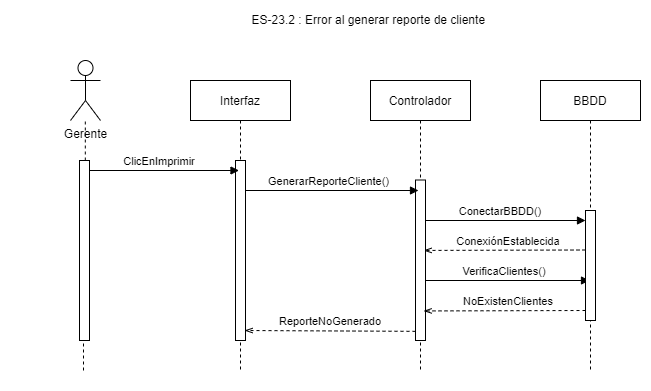

The diagram above was exported from draw.io. Its source (the exported page's mxGraphModel, read from the mxfile embedded in the PNG):
<mxGraphModel dx="1108" dy="553" grid="1" gridSize="10" guides="1" tooltips="1" connect="1" arrows="1" fold="1" page="1" pageScale="1" pageWidth="827" pageHeight="1169" math="0" shadow="0">
  <root>
    <mxCell id="5bqQikWIMCZcG-tgweN_-0" />
    <mxCell id="5bqQikWIMCZcG-tgweN_-1" parent="5bqQikWIMCZcG-tgweN_-0" />
    <mxCell id="5bqQikWIMCZcG-tgweN_-2" value="" style="group" vertex="1" connectable="0" parent="5bqQikWIMCZcG-tgweN_-1">
      <mxGeometry x="30" y="30" width="650" height="390" as="geometry" />
    </mxCell>
    <mxCell id="5bqQikWIMCZcG-tgweN_-3" value="BBDD" style="shape=umlLifeline;perimeter=lifelinePerimeter;container=0;collapsible=0;recursiveResize=0;rounded=0;shadow=0;strokeWidth=1;" vertex="1" parent="5bqQikWIMCZcG-tgweN_-2">
      <mxGeometry x="540" y="80" width="100" height="290" as="geometry" />
    </mxCell>
    <mxCell id="5bqQikWIMCZcG-tgweN_-4" value="ES-23.2 : Error al generar reporte de cliente&amp;nbsp;" style="text;html=1;strokeColor=none;fillColor=none;align=center;verticalAlign=middle;whiteSpace=wrap;rounded=0;" vertex="1" parent="5bqQikWIMCZcG-tgweN_-2">
      <mxGeometry x="230" y="10" width="280" height="20" as="geometry" />
    </mxCell>
    <mxCell id="5bqQikWIMCZcG-tgweN_-5" value="Interfaz" style="shape=umlLifeline;perimeter=lifelinePerimeter;container=1;collapsible=0;recursiveResize=0;rounded=0;shadow=0;strokeWidth=1;" vertex="1" parent="5bqQikWIMCZcG-tgweN_-2">
      <mxGeometry x="190" y="80" width="100" height="290" as="geometry" />
    </mxCell>
    <mxCell id="5bqQikWIMCZcG-tgweN_-6" value="" style="points=[];perimeter=orthogonalPerimeter;rounded=0;shadow=0;strokeWidth=1;" vertex="1" parent="5bqQikWIMCZcG-tgweN_-5">
      <mxGeometry x="45" y="80" width="10" height="180" as="geometry" />
    </mxCell>
    <mxCell id="5bqQikWIMCZcG-tgweN_-7" value="ClicEnImprimir" style="verticalAlign=bottom;endArrow=block;shadow=0;strokeWidth=1;exitX=0.9;exitY=0.016;exitDx=0;exitDy=0;exitPerimeter=0;" edge="1" parent="5bqQikWIMCZcG-tgweN_-5">
      <mxGeometry x="-0.0543" relative="1" as="geometry">
        <mxPoint x="-102" y="90" as="sourcePoint" />
        <mxPoint x="48.5" y="90" as="targetPoint" />
        <mxPoint as="offset" />
      </mxGeometry>
    </mxCell>
    <mxCell id="5bqQikWIMCZcG-tgweN_-8" value="Controlador" style="shape=umlLifeline;perimeter=lifelinePerimeter;container=1;collapsible=0;recursiveResize=0;rounded=0;shadow=0;strokeWidth=1;" vertex="1" parent="5bqQikWIMCZcG-tgweN_-2">
      <mxGeometry x="370" y="80" width="100" height="290" as="geometry" />
    </mxCell>
    <mxCell id="5bqQikWIMCZcG-tgweN_-9" value="VerificaClientes()" style="verticalAlign=bottom;endArrow=block;shadow=0;strokeWidth=1;" edge="1" parent="5bqQikWIMCZcG-tgweN_-8">
      <mxGeometry x="-0.039" relative="1" as="geometry">
        <mxPoint x="55" y="200" as="sourcePoint" />
        <mxPoint x="219" y="200" as="targetPoint" />
        <mxPoint as="offset" />
      </mxGeometry>
    </mxCell>
    <mxCell id="5bqQikWIMCZcG-tgweN_-10" value="Gerente" style="shape=umlActor;verticalLabelPosition=bottom;verticalAlign=top;html=1;outlineConnect=0;" vertex="1" parent="5bqQikWIMCZcG-tgweN_-2">
      <mxGeometry x="70" y="60" width="30" height="60" as="geometry" />
    </mxCell>
    <mxCell id="5bqQikWIMCZcG-tgweN_-11" value="" style="endArrow=none;dashed=1;html=1;" edge="1" parent="5bqQikWIMCZcG-tgweN_-2" source="5bqQikWIMCZcG-tgweN_-12" target="5bqQikWIMCZcG-tgweN_-10">
      <mxGeometry width="50" height="50" relative="1" as="geometry">
        <mxPoint x="83" y="380" as="sourcePoint" />
        <mxPoint x="120" y="290" as="targetPoint" />
      </mxGeometry>
    </mxCell>
    <mxCell id="5bqQikWIMCZcG-tgweN_-12" value="" style="points=[];perimeter=orthogonalPerimeter;rounded=0;shadow=0;strokeWidth=1;" vertex="1" parent="5bqQikWIMCZcG-tgweN_-2">
      <mxGeometry x="79" y="160" width="10" height="180" as="geometry" />
    </mxCell>
    <mxCell id="5bqQikWIMCZcG-tgweN_-13" value="" style="endArrow=none;dashed=1;html=1;" edge="1" parent="5bqQikWIMCZcG-tgweN_-2" target="5bqQikWIMCZcG-tgweN_-12">
      <mxGeometry width="50" height="50" relative="1" as="geometry">
        <mxPoint x="83" y="370" as="sourcePoint" />
        <mxPoint x="84.79310344827582" y="140" as="targetPoint" />
      </mxGeometry>
    </mxCell>
    <mxCell id="5bqQikWIMCZcG-tgweN_-14" value="" style="points=[];perimeter=orthogonalPerimeter;rounded=0;shadow=0;strokeWidth=1;" vertex="1" parent="5bqQikWIMCZcG-tgweN_-2">
      <mxGeometry x="585" y="210" width="10" height="110" as="geometry" />
    </mxCell>
    <mxCell id="5bqQikWIMCZcG-tgweN_-15" value="ConectarBBDD()" style="verticalAlign=bottom;endArrow=block;shadow=0;strokeWidth=1;" edge="1" parent="5bqQikWIMCZcG-tgweN_-2">
      <mxGeometry x="-0.039" relative="1" as="geometry">
        <mxPoint x="421" y="220" as="sourcePoint" />
        <mxPoint x="585" y="220" as="targetPoint" />
        <mxPoint as="offset" />
      </mxGeometry>
    </mxCell>
    <mxCell id="5bqQikWIMCZcG-tgweN_-16" value="ConexiónEstablecida" style="verticalAlign=bottom;endArrow=openThin;shadow=0;strokeWidth=1;dashed=1;entryX=0.917;entryY=0.558;entryDx=0;entryDy=0;entryPerimeter=0;endFill=0;" edge="1" parent="5bqQikWIMCZcG-tgweN_-2">
      <mxGeometry x="-0.0432" relative="1" as="geometry">
        <mxPoint x="584.9999999999999" y="249.5" as="sourcePoint" />
        <mxPoint x="423.17" y="249.94000000000005" as="targetPoint" />
        <mxPoint as="offset" />
      </mxGeometry>
    </mxCell>
    <mxCell id="5bqQikWIMCZcG-tgweN_-17" value="" style="points=[];perimeter=orthogonalPerimeter;rounded=0;shadow=0;strokeWidth=1;" vertex="1" parent="5bqQikWIMCZcG-tgweN_-2">
      <mxGeometry x="415" y="179.5" width="10" height="160.5" as="geometry" />
    </mxCell>
    <mxCell id="5bqQikWIMCZcG-tgweN_-18" value="GenerarReporteCliente()" style="verticalAlign=bottom;endArrow=block;shadow=0;strokeWidth=1;" edge="1" parent="5bqQikWIMCZcG-tgweN_-2">
      <mxGeometry x="-0.0377" relative="1" as="geometry">
        <mxPoint x="245.5" y="190" as="sourcePoint" />
        <mxPoint x="418" y="190" as="targetPoint" />
        <mxPoint as="offset" />
      </mxGeometry>
    </mxCell>
    <mxCell id="5bqQikWIMCZcG-tgweN_-19" value="ReporteNoGenerado" style="verticalAlign=bottom;endArrow=openThin;shadow=0;strokeWidth=1;entryX=0.917;entryY=0.915;entryDx=0;entryDy=0;entryPerimeter=0;exitX=0;exitY=0.83;exitDx=0;exitDy=0;exitPerimeter=0;endFill=0;dashed=1;" edge="1" parent="5bqQikWIMCZcG-tgweN_-2">
      <mxGeometry x="-0.0048" relative="1" as="geometry">
        <mxPoint x="415" y="330.85" as="sourcePoint" />
        <mxPoint x="244.16999999999996" y="330" as="targetPoint" />
        <mxPoint as="offset" />
        <Array as="points" />
      </mxGeometry>
    </mxCell>
    <mxCell id="5bqQikWIMCZcG-tgweN_-20" value="NoExistenClientes" style="verticalAlign=bottom;endArrow=openThin;shadow=0;strokeWidth=1;dashed=1;entryX=0.917;entryY=0.558;entryDx=0;entryDy=0;entryPerimeter=0;endFill=0;" edge="1" parent="5bqQikWIMCZcG-tgweN_-2">
      <mxGeometry x="-0.0432" relative="1" as="geometry">
        <mxPoint x="585" y="310" as="sourcePoint" />
        <mxPoint x="423.1700000000001" y="310.44000000000005" as="targetPoint" />
        <mxPoint as="offset" />
      </mxGeometry>
    </mxCell>
  </root>
</mxGraphModel>